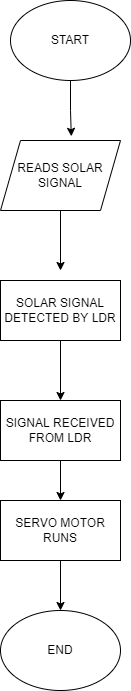

The diagram above was exported from draw.io. Its source (the exported page's mxGraphModel, read from the mxfile embedded in the PNG):
<mxGraphModel dx="1038" dy="539" grid="1" gridSize="10" guides="1" tooltips="1" connect="1" arrows="1" fold="1" page="1" pageScale="1" pageWidth="850" pageHeight="1100" math="0" shadow="0">
  <root>
    <mxCell id="0" />
    <mxCell id="1" parent="0" />
    <mxCell id="w8U2Nt8tMwdQZ6Nf72MH-8" style="edgeStyle=orthogonalEdgeStyle;rounded=0;orthogonalLoop=1;jettySize=auto;html=1;exitX=0.5;exitY=1;exitDx=0;exitDy=0;entryX=0.59;entryY=-0.06;entryDx=0;entryDy=0;entryPerimeter=0;" edge="1" parent="1" source="w8U2Nt8tMwdQZ6Nf72MH-1" target="w8U2Nt8tMwdQZ6Nf72MH-2">
      <mxGeometry relative="1" as="geometry" />
    </mxCell>
    <mxCell id="w8U2Nt8tMwdQZ6Nf72MH-1" value="START" style="ellipse;whiteSpace=wrap;html=1;" vertex="1" parent="1">
      <mxGeometry x="350" y="20" width="120" height="80" as="geometry" />
    </mxCell>
    <mxCell id="w8U2Nt8tMwdQZ6Nf72MH-9" style="edgeStyle=orthogonalEdgeStyle;rounded=0;orthogonalLoop=1;jettySize=auto;html=1;" edge="1" parent="1" source="w8U2Nt8tMwdQZ6Nf72MH-2">
      <mxGeometry relative="1" as="geometry">
        <mxPoint x="400" y="290" as="targetPoint" />
      </mxGeometry>
    </mxCell>
    <mxCell id="w8U2Nt8tMwdQZ6Nf72MH-2" value="READS SOLAR SIGNAL" style="shape=parallelogram;perimeter=parallelogramPerimeter;whiteSpace=wrap;html=1;fixedSize=1;" vertex="1" parent="1">
      <mxGeometry x="340" y="160" width="120" height="70" as="geometry" />
    </mxCell>
    <mxCell id="w8U2Nt8tMwdQZ6Nf72MH-10" value="" style="edgeStyle=orthogonalEdgeStyle;rounded=0;orthogonalLoop=1;jettySize=auto;html=1;" edge="1" parent="1" source="w8U2Nt8tMwdQZ6Nf72MH-3" target="w8U2Nt8tMwdQZ6Nf72MH-4">
      <mxGeometry relative="1" as="geometry" />
    </mxCell>
    <mxCell id="w8U2Nt8tMwdQZ6Nf72MH-3" value="SOLAR SIGNAL DETECTED BY LDR" style="rounded=0;whiteSpace=wrap;html=1;" vertex="1" parent="1">
      <mxGeometry x="340" y="300" width="120" height="60" as="geometry" />
    </mxCell>
    <mxCell id="w8U2Nt8tMwdQZ6Nf72MH-11" style="edgeStyle=orthogonalEdgeStyle;rounded=0;orthogonalLoop=1;jettySize=auto;html=1;entryX=0.5;entryY=0;entryDx=0;entryDy=0;" edge="1" parent="1" source="w8U2Nt8tMwdQZ6Nf72MH-4" target="w8U2Nt8tMwdQZ6Nf72MH-5">
      <mxGeometry relative="1" as="geometry" />
    </mxCell>
    <mxCell id="w8U2Nt8tMwdQZ6Nf72MH-4" value="SIGNAL RECEIVED FROM LDR" style="rounded=0;whiteSpace=wrap;html=1;" vertex="1" parent="1">
      <mxGeometry x="340" y="420" width="120" height="60" as="geometry" />
    </mxCell>
    <mxCell id="w8U2Nt8tMwdQZ6Nf72MH-12" style="edgeStyle=orthogonalEdgeStyle;rounded=0;orthogonalLoop=1;jettySize=auto;html=1;exitX=0.5;exitY=1;exitDx=0;exitDy=0;entryX=0.5;entryY=0;entryDx=0;entryDy=0;" edge="1" parent="1" source="w8U2Nt8tMwdQZ6Nf72MH-5" target="w8U2Nt8tMwdQZ6Nf72MH-6">
      <mxGeometry relative="1" as="geometry" />
    </mxCell>
    <mxCell id="w8U2Nt8tMwdQZ6Nf72MH-5" value="SERVO MOTOR RUNS" style="rounded=0;whiteSpace=wrap;html=1;" vertex="1" parent="1">
      <mxGeometry x="340" y="520" width="120" height="60" as="geometry" />
    </mxCell>
    <mxCell id="w8U2Nt8tMwdQZ6Nf72MH-6" value="END" style="ellipse;whiteSpace=wrap;html=1;" vertex="1" parent="1">
      <mxGeometry x="340" y="630" width="120" height="80" as="geometry" />
    </mxCell>
  </root>
</mxGraphModel>